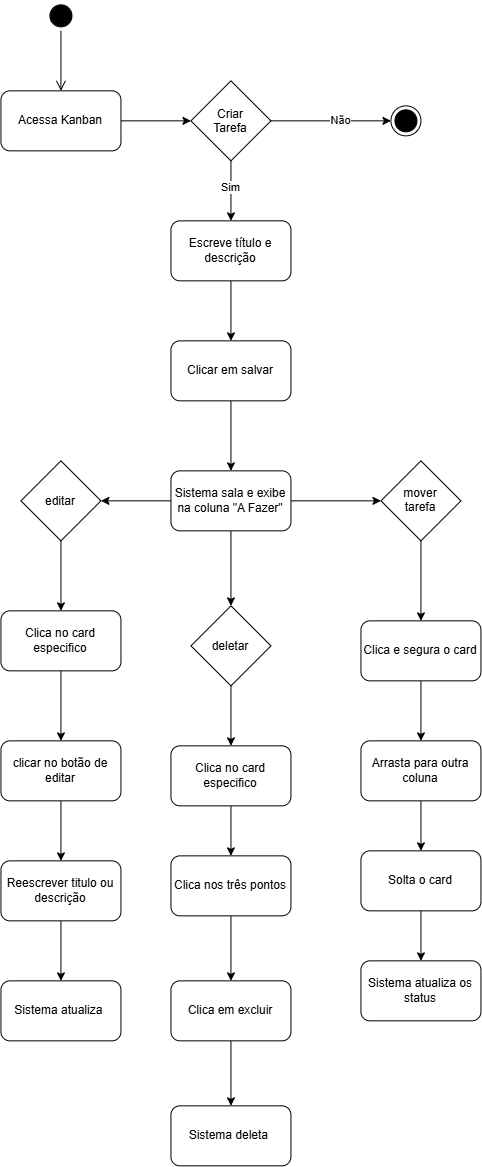

The diagram above was exported from draw.io. Its source (the exported page's mxGraphModel, read from the mxfile embedded in the PNG):
<mxGraphModel dx="2814" dy="1549" grid="1" gridSize="10" guides="1" tooltips="1" connect="1" arrows="1" fold="1" page="1" pageScale="1" pageWidth="827" pageHeight="1169" math="0" shadow="0">
  <root>
    <mxCell id="0" />
    <mxCell id="1" parent="0" />
    <mxCell id="LlnY7Z4Ye_9X69avjW5T-1" parent="1" style="ellipse;html=1;shape=startState;fillColor=#000000;strokeColor=light-dark(#000000,#000000);" value="" vertex="1">
      <mxGeometry height="30" width="30" x="85" y="40" as="geometry" />
    </mxCell>
    <mxCell id="LlnY7Z4Ye_9X69avjW5T-2" edge="1" parent="1" source="LlnY7Z4Ye_9X69avjW5T-1" style="edgeStyle=orthogonalEdgeStyle;html=1;verticalAlign=bottom;endArrow=open;endSize=8;strokeColor=light-dark(#000000,#000000);rounded=0;entryX=0.5;entryY=0;entryDx=0;entryDy=0;" target="LlnY7Z4Ye_9X69avjW5T-3" value="">
      <mxGeometry relative="1" as="geometry">
        <mxPoint x="85" y="130" as="targetPoint" />
      </mxGeometry>
    </mxCell>
    <mxCell id="LlnY7Z4Ye_9X69avjW5T-5" edge="1" parent="1" source="LlnY7Z4Ye_9X69avjW5T-3" style="edgeStyle=orthogonalEdgeStyle;rounded=0;orthogonalLoop=1;jettySize=auto;html=1;" target="LlnY7Z4Ye_9X69avjW5T-4">
      <mxGeometry relative="1" as="geometry" />
    </mxCell>
    <mxCell id="LlnY7Z4Ye_9X69avjW5T-3" parent="1" style="rounded=1;whiteSpace=wrap;html=1;" value="Acessa Kanban" vertex="1">
      <mxGeometry height="60" width="120" x="40" y="130" as="geometry" />
    </mxCell>
    <mxCell id="LlnY7Z4Ye_9X69avjW5T-9" edge="1" parent="1" source="LlnY7Z4Ye_9X69avjW5T-4" style="edgeStyle=orthogonalEdgeStyle;rounded=0;orthogonalLoop=1;jettySize=auto;html=1;" target="LlnY7Z4Ye_9X69avjW5T-8">
      <mxGeometry relative="1" as="geometry" />
    </mxCell>
    <mxCell id="LlnY7Z4Ye_9X69avjW5T-45" connectable="0" parent="LlnY7Z4Ye_9X69avjW5T-9" style="edgeLabel;html=1;align=center;verticalAlign=middle;resizable=0;points=[];" value="Sim" vertex="1">
      <mxGeometry relative="1" x="-0.1746" y="-2" as="geometry">
        <mxPoint as="offset" />
      </mxGeometry>
    </mxCell>
    <mxCell id="LlnY7Z4Ye_9X69avjW5T-13" edge="1" parent="1" source="LlnY7Z4Ye_9X69avjW5T-4" style="edgeStyle=orthogonalEdgeStyle;rounded=0;orthogonalLoop=1;jettySize=auto;html=1;entryX=0;entryY=0.5;entryDx=0;entryDy=0;" target="LlnY7Z4Ye_9X69avjW5T-11">
      <mxGeometry relative="1" as="geometry" />
    </mxCell>
    <mxCell id="LlnY7Z4Ye_9X69avjW5T-14" connectable="0" parent="LlnY7Z4Ye_9X69avjW5T-13" style="edgeLabel;html=1;align=center;verticalAlign=middle;resizable=0;points=[];" value="Não" vertex="1">
      <mxGeometry relative="1" x="0.134" y="2" as="geometry">
        <mxPoint as="offset" />
      </mxGeometry>
    </mxCell>
    <mxCell id="LlnY7Z4Ye_9X69avjW5T-4" parent="1" style="rhombus;whiteSpace=wrap;html=1;shapeInside=1;" value="Criar Tarefa" vertex="1">
      <mxGeometry height="80" width="80" x="230" y="120" as="geometry" />
    </mxCell>
    <mxCell id="LlnY7Z4Ye_9X69avjW5T-17" edge="1" parent="1" source="LlnY7Z4Ye_9X69avjW5T-8" style="edgeStyle=orthogonalEdgeStyle;rounded=0;orthogonalLoop=1;jettySize=auto;html=1;" target="LlnY7Z4Ye_9X69avjW5T-16">
      <mxGeometry relative="1" as="geometry" />
    </mxCell>
    <mxCell id="LlnY7Z4Ye_9X69avjW5T-8" parent="1" style="rounded=1;whiteSpace=wrap;html=1;" value="Escreve título e descrição" vertex="1">
      <mxGeometry height="60" width="120" x="210" y="260" as="geometry" />
    </mxCell>
    <mxCell id="LlnY7Z4Ye_9X69avjW5T-11" parent="1" style="ellipse;html=1;shape=endState;fillColor=#000000;strokeColor=light-dark(#000000,#000000);" value="" vertex="1">
      <mxGeometry height="30" width="30" x="430" y="145" as="geometry" />
    </mxCell>
    <mxCell id="LlnY7Z4Ye_9X69avjW5T-19" edge="1" parent="1" source="LlnY7Z4Ye_9X69avjW5T-46" style="edgeStyle=orthogonalEdgeStyle;rounded=0;orthogonalLoop=1;jettySize=auto;html=1;exitX=1;exitY=0.5;exitDx=0;exitDy=0;entryX=0;entryY=0.5;entryDx=0;entryDy=0;" target="LlnY7Z4Ye_9X69avjW5T-18">
      <mxGeometry relative="1" as="geometry" />
    </mxCell>
    <mxCell id="LlnY7Z4Ye_9X69avjW5T-31" edge="1" parent="1" source="LlnY7Z4Ye_9X69avjW5T-46" style="edgeStyle=orthogonalEdgeStyle;rounded=0;orthogonalLoop=1;jettySize=auto;html=1;entryX=1;entryY=0.5;entryDx=0;entryDy=0;exitX=0;exitY=0.5;exitDx=0;exitDy=0;" target="LlnY7Z4Ye_9X69avjW5T-30">
      <mxGeometry relative="1" as="geometry" />
    </mxCell>
    <mxCell id="LlnY7Z4Ye_9X69avjW5T-47" edge="1" parent="1" source="LlnY7Z4Ye_9X69avjW5T-16" style="edgeStyle=orthogonalEdgeStyle;rounded=0;orthogonalLoop=1;jettySize=auto;html=1;entryX=0.5;entryY=0;entryDx=0;entryDy=0;" target="LlnY7Z4Ye_9X69avjW5T-46">
      <mxGeometry relative="1" as="geometry" />
    </mxCell>
    <mxCell id="LlnY7Z4Ye_9X69avjW5T-16" parent="1" style="rounded=1;whiteSpace=wrap;html=1;" value="Clicar em salvar" vertex="1">
      <mxGeometry height="60" width="120" x="210" y="380" as="geometry" />
    </mxCell>
    <mxCell id="LlnY7Z4Ye_9X69avjW5T-21" edge="1" parent="1" source="LlnY7Z4Ye_9X69avjW5T-18" style="edgeStyle=orthogonalEdgeStyle;rounded=0;orthogonalLoop=1;jettySize=auto;html=1;entryX=0.5;entryY=0;entryDx=0;entryDy=0;" target="LlnY7Z4Ye_9X69avjW5T-20">
      <mxGeometry relative="1" as="geometry" />
    </mxCell>
    <mxCell id="LlnY7Z4Ye_9X69avjW5T-18" parent="1" style="rhombus;whiteSpace=wrap;html=1;shapeInside=1;" value="mover tarefa&lt;div&gt;&lt;br/&gt;&lt;/div&gt;" vertex="1">
      <mxGeometry height="80" width="80" x="420" y="500" as="geometry" />
    </mxCell>
    <mxCell id="LlnY7Z4Ye_9X69avjW5T-23" edge="1" parent="1" source="LlnY7Z4Ye_9X69avjW5T-20" style="edgeStyle=orthogonalEdgeStyle;rounded=0;orthogonalLoop=1;jettySize=auto;html=1;exitX=0.5;exitY=1;exitDx=0;exitDy=0;" target="LlnY7Z4Ye_9X69avjW5T-22">
      <mxGeometry relative="1" as="geometry" />
    </mxCell>
    <mxCell id="LlnY7Z4Ye_9X69avjW5T-20" parent="1" style="rounded=1;whiteSpace=wrap;html=1;" value="Clica e segura o card" vertex="1">
      <mxGeometry height="60" width="120" x="400" y="660" as="geometry" />
    </mxCell>
    <mxCell id="LlnY7Z4Ye_9X69avjW5T-49" edge="1" parent="1" source="LlnY7Z4Ye_9X69avjW5T-22" style="edgeStyle=orthogonalEdgeStyle;rounded=0;orthogonalLoop=1;jettySize=auto;html=1;" target="LlnY7Z4Ye_9X69avjW5T-48">
      <mxGeometry relative="1" as="geometry" />
    </mxCell>
    <mxCell id="LlnY7Z4Ye_9X69avjW5T-22" parent="1" style="rounded=1;whiteSpace=wrap;html=1;" value="Arrasta para outra coluna" vertex="1">
      <mxGeometry height="60" width="120" x="400" y="780" as="geometry" />
    </mxCell>
    <mxCell id="LlnY7Z4Ye_9X69avjW5T-27" edge="1" parent="1" source="LlnY7Z4Ye_9X69avjW5T-24" style="edgeStyle=orthogonalEdgeStyle;rounded=0;orthogonalLoop=1;jettySize=auto;html=1;entryX=0.5;entryY=0;entryDx=0;entryDy=0;" target="LlnY7Z4Ye_9X69avjW5T-26">
      <mxGeometry relative="1" as="geometry" />
    </mxCell>
    <mxCell id="LlnY7Z4Ye_9X69avjW5T-24" parent="1" style="rhombus;whiteSpace=wrap;html=1;shapeInside=1;" value="deletar" vertex="1">
      <mxGeometry height="80" width="80" x="230" y="645" as="geometry" />
    </mxCell>
    <mxCell id="LlnY7Z4Ye_9X69avjW5T-35" edge="1" parent="1" source="LlnY7Z4Ye_9X69avjW5T-26" style="edgeStyle=orthogonalEdgeStyle;rounded=0;orthogonalLoop=1;jettySize=auto;html=1;entryX=0.5;entryY=0;entryDx=0;entryDy=0;" target="LlnY7Z4Ye_9X69avjW5T-34">
      <mxGeometry relative="1" as="geometry" />
    </mxCell>
    <mxCell id="LlnY7Z4Ye_9X69avjW5T-26" parent="1" style="rounded=1;whiteSpace=wrap;html=1;" value="Clica no card especifico" vertex="1">
      <mxGeometry height="60" width="120" x="210" y="785" as="geometry" />
    </mxCell>
    <mxCell id="LlnY7Z4Ye_9X69avjW5T-55" edge="1" parent="1" source="LlnY7Z4Ye_9X69avjW5T-28" style="edgeStyle=orthogonalEdgeStyle;rounded=0;orthogonalLoop=1;jettySize=auto;html=1;entryX=0.5;entryY=0;entryDx=0;entryDy=0;" target="LlnY7Z4Ye_9X69avjW5T-54">
      <mxGeometry relative="1" as="geometry" />
    </mxCell>
    <mxCell id="LlnY7Z4Ye_9X69avjW5T-28" parent="1" style="rounded=1;whiteSpace=wrap;html=1;" value="Clica em excluir" vertex="1">
      <mxGeometry height="60" width="120" x="210" y="1020" as="geometry" />
    </mxCell>
    <mxCell id="LlnY7Z4Ye_9X69avjW5T-33" edge="1" parent="1" source="LlnY7Z4Ye_9X69avjW5T-30" style="edgeStyle=orthogonalEdgeStyle;rounded=0;orthogonalLoop=1;jettySize=auto;html=1;" target="LlnY7Z4Ye_9X69avjW5T-32">
      <mxGeometry relative="1" as="geometry" />
    </mxCell>
    <mxCell id="LlnY7Z4Ye_9X69avjW5T-30" parent="1" style="rhombus;whiteSpace=wrap;html=1;shapeInside=1;" value="editar" vertex="1">
      <mxGeometry height="80" width="80" x="60" y="500" as="geometry" />
    </mxCell>
    <mxCell id="LlnY7Z4Ye_9X69avjW5T-38" edge="1" parent="1" source="LlnY7Z4Ye_9X69avjW5T-32" style="edgeStyle=orthogonalEdgeStyle;rounded=0;orthogonalLoop=1;jettySize=auto;html=1;entryX=0.5;entryY=0;entryDx=0;entryDy=0;" target="LlnY7Z4Ye_9X69avjW5T-37">
      <mxGeometry relative="1" as="geometry" />
    </mxCell>
    <mxCell id="LlnY7Z4Ye_9X69avjW5T-32" parent="1" style="rounded=1;whiteSpace=wrap;html=1;" value="Clica no card especifico" vertex="1">
      <mxGeometry height="60" width="120" x="40" y="650" as="geometry" />
    </mxCell>
    <mxCell id="LlnY7Z4Ye_9X69avjW5T-36" edge="1" parent="1" source="LlnY7Z4Ye_9X69avjW5T-34" style="edgeStyle=orthogonalEdgeStyle;rounded=0;orthogonalLoop=1;jettySize=auto;html=1;" target="LlnY7Z4Ye_9X69avjW5T-28">
      <mxGeometry relative="1" as="geometry" />
    </mxCell>
    <mxCell id="LlnY7Z4Ye_9X69avjW5T-34" parent="1" style="rounded=1;whiteSpace=wrap;html=1;" value="Clica nos três pontos" vertex="1">
      <mxGeometry height="60" width="120" x="210" y="895" as="geometry" />
    </mxCell>
    <mxCell id="LlnY7Z4Ye_9X69avjW5T-40" edge="1" parent="1" source="LlnY7Z4Ye_9X69avjW5T-37" style="edgeStyle=orthogonalEdgeStyle;rounded=0;orthogonalLoop=1;jettySize=auto;html=1;entryX=0.5;entryY=0;entryDx=0;entryDy=0;" target="LlnY7Z4Ye_9X69avjW5T-39">
      <mxGeometry relative="1" as="geometry" />
    </mxCell>
    <mxCell id="LlnY7Z4Ye_9X69avjW5T-37" parent="1" style="rounded=1;whiteSpace=wrap;html=1;" value="clicar no botão de editar" vertex="1">
      <mxGeometry height="60" width="120" x="40" y="780" as="geometry" />
    </mxCell>
    <mxCell id="LlnY7Z4Ye_9X69avjW5T-53" edge="1" parent="1" source="LlnY7Z4Ye_9X69avjW5T-39" style="edgeStyle=orthogonalEdgeStyle;rounded=0;orthogonalLoop=1;jettySize=auto;html=1;entryX=0.5;entryY=0;entryDx=0;entryDy=0;" target="LlnY7Z4Ye_9X69avjW5T-52">
      <mxGeometry relative="1" as="geometry" />
    </mxCell>
    <mxCell id="LlnY7Z4Ye_9X69avjW5T-39" parent="1" style="rounded=1;whiteSpace=wrap;html=1;" value="Reescrever titulo ou descrição" vertex="1">
      <mxGeometry height="60" width="120" x="40" y="900" as="geometry" />
    </mxCell>
    <mxCell id="LlnY7Z4Ye_9X69avjW5T-56" edge="1" parent="1" source="LlnY7Z4Ye_9X69avjW5T-46" style="edgeStyle=orthogonalEdgeStyle;rounded=0;orthogonalLoop=1;jettySize=auto;html=1;" target="LlnY7Z4Ye_9X69avjW5T-24">
      <mxGeometry relative="1" as="geometry" />
    </mxCell>
    <mxCell id="LlnY7Z4Ye_9X69avjW5T-46" parent="1" style="rounded=1;whiteSpace=wrap;html=1;" value="Sistema sala e exibe na coluna &quot;A Fazer&quot;" vertex="1">
      <mxGeometry height="60" width="120" x="210" y="510" as="geometry" />
    </mxCell>
    <mxCell id="LlnY7Z4Ye_9X69avjW5T-51" edge="1" parent="1" source="LlnY7Z4Ye_9X69avjW5T-48" style="edgeStyle=orthogonalEdgeStyle;rounded=0;orthogonalLoop=1;jettySize=auto;html=1;entryX=0.5;entryY=0;entryDx=0;entryDy=0;" target="LlnY7Z4Ye_9X69avjW5T-50">
      <mxGeometry relative="1" as="geometry" />
    </mxCell>
    <mxCell id="LlnY7Z4Ye_9X69avjW5T-48" parent="1" style="rounded=1;whiteSpace=wrap;html=1;" value="Solta o card" vertex="1">
      <mxGeometry height="60" width="120" x="400" y="890" as="geometry" />
    </mxCell>
    <mxCell id="LlnY7Z4Ye_9X69avjW5T-50" parent="1" style="rounded=1;whiteSpace=wrap;html=1;" value="Sistema atualiza os status" vertex="1">
      <mxGeometry height="60" width="120" x="400" y="1000" as="geometry" />
    </mxCell>
    <mxCell id="LlnY7Z4Ye_9X69avjW5T-52" parent="1" style="rounded=1;whiteSpace=wrap;html=1;" value="Sistema atualiza&amp;nbsp;" vertex="1">
      <mxGeometry height="60" width="120" x="40" y="1020" as="geometry" />
    </mxCell>
    <mxCell id="LlnY7Z4Ye_9X69avjW5T-54" parent="1" style="rounded=1;whiteSpace=wrap;html=1;" value="Sistema deleta&amp;nbsp;" vertex="1">
      <mxGeometry height="60" width="120" x="210" y="1145" as="geometry" />
    </mxCell>
  </root>
</mxGraphModel>